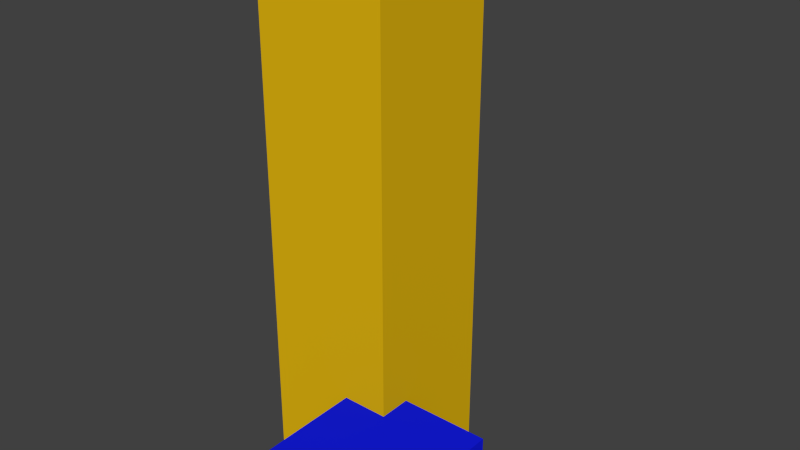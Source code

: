 # Source: skeleton2.blend  (saved by Blender 2.76.0; exported with 4.5.12 LTS)
import bpy
from mathutils import Matrix  # noqa: F401  (used for matrix-valued properties, if any)

bpy.ops.wm.read_factory_settings(use_empty=True)
scene = bpy.context.scene
scene.name = 'Scene'

# ---- collections
col_collection_1 = bpy.data.collections.new('Collection 1'); scene.collection.children.link(col_collection_1)

# ---- materials (node trees are filled in below, after node groups)
mat_material_001 = bpy.data.materials.new('Material.001')
mat_material_001.alpha_threshold = 0.0
mat_material_001.use_transparent_shadow = False
mat_material_001.diffuse_color = (0.006567, 0.01166, 0.8, 1.0)
mat_material_001.specular_color = (1.0, 0.03817, 0.9473)
mat_material_001.roughness = 0.5
mat_material = bpy.data.materials.new('Material')
mat_material.alpha_threshold = 0.0
mat_material.use_transparent_shadow = False
mat_material.diffuse_color = (0.8, 0.4911, 0.005779, 1.0)
mat_material.specular_color = (0.007597, 0.05057, 1.0)
mat_material.roughness = 0.5
mat_material.line_color = (0.0, 0.0, 0.0, 1.0)

# ---- material node trees

# ---- world
world_world = bpy.data.worlds.new('World'); scene.world = world_world
world_world.color = (0.05088, 0.05088, 0.05088)
world_world.use_sun_shadow = False
world_world.sun_shadow_jitter_overblur = 0.0
world_world.cycles.sampling_method = 'MANUAL'
world_world.cycles.sample_map_resolution = 256

# ---- meshes
me_cube_001 = bpy.data.meshes.new('Cube.001')
me_cube_001.from_pydata([(-1.0, -1.0, -1.0), (-1.0, -1.0, 1.0), (-1.0, 1.0, -1.0), (-1.0, 1.0, 1.0), (1.0, -1.0, -1.0), (1.0, -1.0, 1.0), (1.0, 1.0, -1.0), (1.0, 1.0, 1.0)], [], [(1, 3, 2, 0), (3, 7, 6, 2), (7, 5, 4, 6), (5, 1, 0, 4), (0, 2, 6, 4), (5, 7, 3, 1)])
me_cube_001.materials.append(mat_material_001)
me_cube_001.use_remesh_preserve_volume = False
me_cube_001.use_remesh_preserve_attributes = False
me_cube_001.use_mirror_vertex_groups = False
me_cube_001.update()
me_cube = bpy.data.meshes.new('Cube')
me_cube.from_pydata([(1.0, 1.0, 0.0), (1.0, -1.0, 0.0), (-1.0, -1.0, 0.0), (-1.0, 1.0, 0.0), (1.0, 1.0, 2.0), (1.0, -1.0, 2.0), (-1.0, -1.0, 2.0), (-1.0, 1.0, 2.0), (1.0, 1.0, 4.0), (1.0, -1.0, 4.0), (-1.0, 1.0, 4.0), (-1.0, -1.0, 4.0), (1.0, 1.0, 6.0), (1.0, -1.0, 6.0), (-1.0, 1.0, 6.0), (-1.0, -1.0, 6.0), (1.0, 1.0, 8.0), (1.0, -1.0, 8.0), (-1.0, 1.0, 8.0), (-1.0, -1.0, 8.0)], [], [(0, 1, 2, 3), (6, 5, 9, 11), (0, 4, 5, 1), (1, 5, 6, 2), (2, 6, 7, 3), (4, 0, 3, 7), (10, 11, 15, 14), (5, 4, 8, 9), (7, 6, 11, 10), (4, 7, 10, 8), (12, 14, 18, 16), (8, 10, 14, 12), (11, 9, 13, 15), (9, 8, 12, 13), (16, 18, 19, 17), (15, 13, 17, 19), (13, 12, 16, 17), (14, 15, 19, 18)])
me_cube.materials.append(mat_material)
me_cube.use_remesh_preserve_volume = False
me_cube.use_remesh_preserve_attributes = False
me_cube.use_mirror_vertex_groups = False
me_cube.update()
arm_armature = bpy.data.armatures.new('Armature')  # bones are not reproduced

# ---- objects
ob_armature = bpy.data.objects.new('Armature', arm_armature)
ob_cube_001 = bpy.data.objects.new('Cube.001', me_cube_001)
ob_cube = bpy.data.objects.new('Cube', me_cube)

# ---- transforms, parenting, visibility, modifiers, constraints
ob_armature.location = (0.0, 0.0, 0.0)
ob_armature.show_in_front = True
ob_armature.lineart.crease_threshold = 0.0
ob_cube_001.parent = ob_armature
ob_cube_001.matrix_parent_inverse = Matrix(((1.0, 0.0, 0.0, -0.0), (0.0, 0.0, 1.0, -6.0), (0.0, -1.0, 0.0, -0.0), (0.0, 0.0, 0.0, 1.0)))
ob_cube_001.location = (1.318, -0.4878, 4.477)
ob_cube_001.lineart.crease_threshold = 0.0
ob_cube.parent = ob_armature
ob_cube.location = (0.0, 0.0, 0.0)
ob_cube.lock_rotations_4d = False
ob_cube.empty_display_type = 'ARROWS'
ob_cube.lineart.crease_threshold = 0.0
_vg = ob_cube.vertex_groups.new(name='Bone')
for _i, _w in zip([0, 1, 2, 3, 4, 5, 6, 7, 8, 9, 10, 11], [0.9092, 0.9168, 0.9092, 0.9168, 0.4964, 0.4967, 0.4964, 0.4967, 0.005279, 0.005311, 0.005311, 0.005279]): _vg.add([_i], _w, 'REPLACE')
_vg = ob_cube.vertex_groups.new(name='Bone.001')
for _i, _w in zip([0, 1, 2, 3, 4, 5, 6, 7, 8, 9, 10, 11, 12, 13, 14, 15], [0.08555, 0.07839, 0.08555, 0.07839, 0.4743, 0.4739, 0.4743, 0.4739, 0.4723, 0.4723, 0.4723, 0.4723, 0.002956, 0.002918, 0.002918, 0.002956]): _vg.add([_i], _w, 'REPLACE')
_vg = ob_cube.vertex_groups.new(name='Bone.002')
for _i, _w in zip([4, 5, 6, 7, 8, 9, 10, 11, 12, 13, 14, 15, 16, 17, 18, 19], [0.005494, 0.005453, 0.005494, 0.005453, 0.4724, 0.4724, 0.4724, 0.4724, 0.4754, 0.4751, 0.4751, 0.4754, 0.08576, 0.07858, 0.07858, 0.08576]): _vg.add([_i], _w, 'REPLACE')
_vg = ob_cube.vertex_groups.new(name='Bone.003')
for _i, _w in zip([8, 9, 10, 11, 12, 13, 14, 15, 16, 17, 18, 19], [0.005305, 0.005336, 0.005336, 0.005305, 0.4965, 0.4969, 0.4969, 0.4965, 0.9092, 0.9168, 0.9168, 0.9092]): _vg.add([_i], _w, 'REPLACE')
_m = ob_cube.modifiers.new('Armature', 'ARMATURE')
_m.object = ob_armature

# ---- collection membership
col_collection_1.objects.link(ob_armature)
col_collection_1.objects.link(ob_cube_001)
col_collection_1.objects.link(ob_cube)

# ---- scene / render settings (as saved in the file)
scene.frame_start = 1; scene.frame_end = 250; scene.frame_set(1)
scene.render.engine = 'BLENDER_EEVEE_NEXT'
scene.render.resolution_percentage = 50
scene.render.dither_intensity = 0.0
scene.cycles.use_denoising = False
scene.cycles.samples = 10
scene.cycles.sampling_pattern = 'TABULATED_SOBOL'
scene.cycles.light_sampling_threshold = 0.0
scene.cycles.use_adaptive_sampling = False
scene.cycles.use_light_tree = False
scene.cycles.blur_glossy = 0.0
scene.cycles.pixel_filter_type = 'GAUSSIAN'
scene.cycles.sample_clamp_indirect = 0.0
scene.view_settings.view_transform = 'Standard'
bpy.context.view_layer.update()

# ---- added for rendering (the .blend has no active camera and no usable light): camera, sun
cam_auto = bpy.data.cameras.new('AutoCamera')
cam_auto.lens = 50.0
cam_auto.sensor_width = 36.0
cam_auto.clip_end = 1000.0
ob_auto_camera = bpy.data.objects.new('AutoCamera', cam_auto)
scene.collection.objects.link(ob_auto_camera)
ob_auto_camera.location = (8.99643, -10.2487, 10.6698)
ob_auto_camera.rotation_euler = (1.09748, -7.21219e-08, 0.694738)
scene.camera = ob_auto_camera
light_auto_sun = bpy.data.lights.new('AutoSun', 'SUN')
light_auto_sun.energy = 3.0
light_auto_sun.angle = 0.0523599
ob_auto_sun = bpy.data.objects.new('AutoSun', light_auto_sun)
scene.collection.objects.link(ob_auto_sun)
ob_auto_sun.rotation_euler = (0.872665, 0.174533, 0.523599)
bpy.context.view_layer.update()
